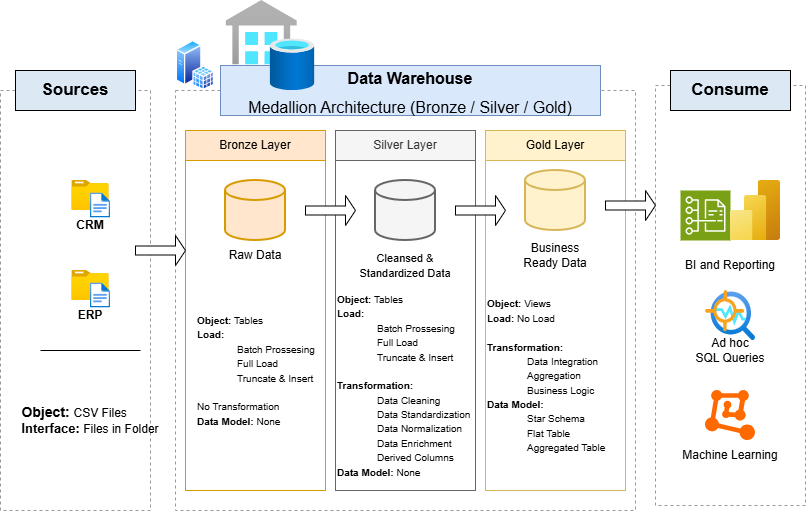

The diagram above was exported from draw.io. Its source (the exported page's mxGraphModel, read from the mxfile embedded in the PNG):
<mxGraphModel dx="913" dy="568" grid="1" gridSize="10" guides="1" tooltips="1" connect="1" arrows="1" fold="1" page="1" pageScale="1" pageWidth="850" pageHeight="1100" math="0" shadow="0">
  <root>
    <mxCell id="0" />
    <mxCell id="1" parent="0" />
    <mxCell id="-hId3WIq2vXLQXS5KszV-1" parent="1" style="rounded=0;whiteSpace=wrap;html=1;fillColor=none;strokeColor=#d6b656;" value="" vertex="1">
      <mxGeometry height="330" width="140" x="550" y="170" as="geometry" />
    </mxCell>
    <mxCell id="UZuHo6oLernslR10KL2g-1" parent="1" style="rounded=0;whiteSpace=wrap;html=1;dashed=1;fillColor=none;strokeColor=#999999;labelBackgroundColor=none;fontColor=#1A1A1A;" value="" vertex="1">
      <mxGeometry height="420" width="150" x="65" y="100" as="geometry" />
    </mxCell>
    <mxCell id="UZuHo6oLernslR10KL2g-5" parent="1" style="rounded=0;whiteSpace=wrap;html=1;fillColor=none;dashed=1;strokeColor=#999999;labelBackgroundColor=none;fontColor=#1A1A1A;" value="" vertex="1">
      <mxGeometry height="420" width="460" x="240" y="100" as="geometry" />
    </mxCell>
    <mxCell id="UZuHo6oLernslR10KL2g-7" parent="1" style="rounded=0;whiteSpace=wrap;html=1;strokeColor=#6c8ebf;labelBackgroundColor=none;fillColor=#dae8fc;align=center;" value="&lt;h1&gt;&lt;font style=&quot;font-size: 16px;&quot;&gt;&lt;font style=&quot;&quot;&gt;Data Warehouse&lt;br&gt;&lt;/font&gt;&lt;span style=&quot;background-color: transparent; color: light-dark(rgb(0, 0, 0), rgb(255, 255, 255)); font-weight: normal;&quot;&gt;Medallion Architecture (Bronze / Silver / Gold)&lt;/span&gt;&lt;/font&gt;&lt;/h1&gt;" vertex="1">
      <mxGeometry height="50" width="380" x="285" y="75" as="geometry" />
    </mxCell>
    <mxCell id="djChxnEKkzat8LHPTnQz-4" parent="1" style="rounded=0;whiteSpace=wrap;html=1;fillColor=#ffe6cc;strokeColor=#d79b00;" value="Bronze Layer" vertex="1">
      <mxGeometry height="30" width="140" x="250" y="140" as="geometry" />
    </mxCell>
    <mxCell id="djChxnEKkzat8LHPTnQz-5" parent="1" style="rounded=0;whiteSpace=wrap;html=1;fillColor=#fff2cc;strokeColor=#d6b656;" value="Gold Layer" vertex="1">
      <mxGeometry height="30" width="140" x="550" y="140" as="geometry" />
    </mxCell>
    <mxCell id="djChxnEKkzat8LHPTnQz-6" parent="1" style="rounded=0;whiteSpace=wrap;html=1;fillColor=#f5f5f5;strokeColor=#666666;fontColor=#333333;" value="Silver Layer" vertex="1">
      <mxGeometry height="30" width="140" x="400" y="140" as="geometry" />
    </mxCell>
    <mxCell id="djChxnEKkzat8LHPTnQz-7" parent="1" style="rounded=0;whiteSpace=wrap;html=1;fillColor=none;strokeColor=#d79b00;" value="" vertex="1">
      <mxGeometry height="330" width="140" x="250" y="170" as="geometry" />
    </mxCell>
    <mxCell id="djChxnEKkzat8LHPTnQz-8" parent="1" style="rounded=0;whiteSpace=wrap;html=1;fillColor=none;strokeColor=#d6b656;" value="" vertex="1">
      <mxGeometry height="330" width="140" x="550" y="170" as="geometry" />
    </mxCell>
    <mxCell id="djChxnEKkzat8LHPTnQz-9" parent="1" style="rounded=0;whiteSpace=wrap;html=1;fillColor=none;fontColor=#333333;strokeColor=#666666;" value="" vertex="1">
      <mxGeometry height="330" width="140" x="400" y="170" as="geometry" />
    </mxCell>
    <mxCell id="djChxnEKkzat8LHPTnQz-10" parent="1" style="image;aspect=fixed;html=1;points=[];align=center;fontSize=12;image=img/lib/azure2/general/Folder_Blank.svg;" value="" vertex="1">
      <mxGeometry height="30" width="40" x="135" y="190" as="geometry" />
    </mxCell>
    <mxCell id="djChxnEKkzat8LHPTnQz-11" parent="1" style="image;aspect=fixed;html=1;points=[];align=center;fontSize=12;image=img/lib/azure2/general/Folder_Blank.svg;" value="" vertex="1">
      <mxGeometry height="30" width="40" x="135" y="280" as="geometry" />
    </mxCell>
    <mxCell id="djChxnEKkzat8LHPTnQz-13" parent="1" style="image;aspect=fixed;html=1;points=[];align=center;fontSize=12;image=img/lib/azure2/general/File.svg;" value="" vertex="1">
      <mxGeometry height="30" width="20" x="155" y="290" as="geometry" />
    </mxCell>
    <mxCell id="djChxnEKkzat8LHPTnQz-14" parent="1" style="image;aspect=fixed;html=1;points=[];align=center;fontSize=12;image=img/lib/azure2/general/File.svg;" value="" vertex="1">
      <mxGeometry height="30" width="20" x="155" y="200" as="geometry" />
    </mxCell>
    <mxCell id="djChxnEKkzat8LHPTnQz-15" parent="1" style="text;html=1;whiteSpace=wrap;strokeColor=none;fillColor=none;align=center;verticalAlign=middle;rounded=0;" value="&lt;b&gt;CRM&lt;/b&gt;" vertex="1">
      <mxGeometry height="30" width="60" x="125" y="220" as="geometry" />
    </mxCell>
    <mxCell id="djChxnEKkzat8LHPTnQz-16" parent="1" style="text;html=1;whiteSpace=wrap;strokeColor=none;fillColor=none;align=center;verticalAlign=middle;rounded=0;" value="&lt;b&gt;ERP&lt;/b&gt;" vertex="1">
      <mxGeometry height="30" width="60" x="125" y="310" as="geometry" />
    </mxCell>
    <mxCell id="djChxnEKkzat8LHPTnQz-20" parent="1" style="verticalLabelPosition=bottom;shadow=0;dashed=0;align=center;html=1;verticalAlign=top;strokeWidth=1;shape=mxgraph.mockup.markup.line;strokeColor=#000000;" value="" vertex="1">
      <mxGeometry height="20" width="100" x="105" y="350" as="geometry" />
    </mxCell>
    <mxCell id="djChxnEKkzat8LHPTnQz-23" parent="1" style="text;html=1;whiteSpace=wrap;strokeColor=none;fillColor=none;align=center;verticalAlign=middle;rounded=0;" value="&lt;div style=&quot;text-align: justify;&quot;&gt;&lt;font style=&quot;background-color: transparent; color: light-dark(rgb(0, 0, 0), rgb(255, 255, 255)); font-size: 14px;&quot;&gt;&lt;b&gt;Object:&lt;/b&gt; &lt;/font&gt;&lt;font style=&quot;background-color: transparent; color: light-dark(rgb(0, 0, 0), rgb(255, 255, 255));&quot;&gt;CSV Files&lt;/font&gt;&lt;/div&gt;&lt;div style=&quot;text-align: justify;&quot;&gt;&lt;font style=&quot;&quot;&gt;&lt;b style=&quot;&quot;&gt;&lt;font style=&quot;font-size: 13px;&quot;&gt;Interface:&lt;/font&gt;&lt;/b&gt; &lt;/font&gt;&lt;font&gt;Files in Folder&lt;/font&gt;&lt;/div&gt;" vertex="1">
      <mxGeometry height="80" width="150" x="80" y="390" as="geometry" />
    </mxCell>
    <mxCell id="djChxnEKkzat8LHPTnQz-24" parent="1" style="rounded=0;whiteSpace=wrap;html=1;dashed=1;fillColor=none;strokeColor=#999999;labelBackgroundColor=none;fontColor=#1A1A1A;" value="" vertex="1">
      <mxGeometry height="420" width="150" x="720" y="95" as="geometry" />
    </mxCell>
    <mxCell id="djChxnEKkzat8LHPTnQz-29" parent="1" style="strokeWidth=2;html=1;shape=mxgraph.flowchart.database;whiteSpace=wrap;fillColor=#f5f5f5;strokeColor=#666666;fontColor=#333333;" value="" vertex="1">
      <mxGeometry height="60" width="60" x="440" y="190" as="geometry" />
    </mxCell>
    <mxCell id="djChxnEKkzat8LHPTnQz-30" parent="1" style="strokeWidth=2;html=1;shape=mxgraph.flowchart.database;whiteSpace=wrap;fillColor=#fff2cc;strokeColor=#d6b656;" value="" vertex="1">
      <mxGeometry height="60" width="60" x="590" y="180" as="geometry" />
    </mxCell>
    <mxCell id="djChxnEKkzat8LHPTnQz-31" parent="1" style="strokeWidth=2;html=1;shape=mxgraph.flowchart.database;whiteSpace=wrap;fillColor=#ffe6cc;strokeColor=#d79b00;" value="" vertex="1">
      <mxGeometry height="60" width="60" x="290" y="190" as="geometry" />
    </mxCell>
    <mxCell id="djChxnEKkzat8LHPTnQz-32" parent="1" style="text;html=1;whiteSpace=wrap;strokeColor=none;fillColor=none;align=center;verticalAlign=middle;rounded=0;" value="Raw Data" vertex="1">
      <mxGeometry height="30" width="60" x="290" y="250" as="geometry" />
    </mxCell>
    <mxCell id="djChxnEKkzat8LHPTnQz-34" parent="1" style="text;html=1;whiteSpace=wrap;strokeColor=none;fillColor=none;align=center;verticalAlign=middle;rounded=0;" value="&lt;font style=&quot;font-size: 11px;&quot;&gt;Cleansed &amp;amp; Standardized Data&lt;/font&gt;" vertex="1">
      <mxGeometry height="30" width="100" x="420" y="260" as="geometry" />
    </mxCell>
    <mxCell id="djChxnEKkzat8LHPTnQz-35" parent="1" style="text;html=1;whiteSpace=wrap;strokeColor=none;fillColor=none;align=center;verticalAlign=middle;rounded=0;" value="&lt;div style=&quot;&quot;&gt;&lt;span style=&quot;background-color: transparent; color: light-dark(rgb(0, 0, 0), rgb(255, 255, 255));&quot;&gt;Business Ready Data&lt;/span&gt;&lt;/div&gt;" vertex="1">
      <mxGeometry height="30" width="80" x="580" y="250" as="geometry" />
    </mxCell>
    <mxCell id="djChxnEKkzat8LHPTnQz-39" parent="1" style="text;html=1;whiteSpace=wrap;strokeColor=none;fillColor=none;align=left;verticalAlign=middle;rounded=0;" value="&lt;font style=&quot;font-size: 10px;&quot;&gt;&lt;b style=&quot;&quot;&gt;Object:&lt;/b&gt; Tables&lt;/font&gt;&lt;div&gt;&lt;b&gt;&lt;font style=&quot;font-size: 10px;&quot;&gt;Load:&lt;/font&gt;&lt;/b&gt;&lt;/div&gt;&lt;blockquote style=&quot;margin: 0px 0px 0px 40px; border-width: medium; border-style: none; border-color: currentcolor; border-image: none; padding: 0px;&quot;&gt;&lt;div&gt;&lt;font style=&quot;font-size: 10px;&quot;&gt;Batch Prossesing&lt;/font&gt;&lt;/div&gt;&lt;div&gt;&lt;font style=&quot;font-size: 10px;&quot;&gt;Full Load&lt;/font&gt;&lt;/div&gt;&lt;div&gt;&lt;font style=&quot;font-size: 10px;&quot;&gt;Truncate &amp;amp; Insert&lt;/font&gt;&lt;/div&gt;&lt;div&gt;&lt;font style=&quot;font-size: 10px;&quot;&gt;&lt;br&gt;&lt;/font&gt;&lt;/div&gt;&lt;/blockquote&gt;&lt;div&gt;&lt;font style=&quot;font-size: 10px;&quot;&gt;No Transformation&lt;/font&gt;&lt;/div&gt;&lt;div&gt;&lt;font style=&quot;font-size: 10px;&quot;&gt;&lt;b style=&quot;&quot;&gt;Data Model:&lt;/b&gt; None&lt;/font&gt;&lt;/div&gt;" vertex="1">
      <mxGeometry height="180" width="120" x="260" y="290" as="geometry" />
    </mxCell>
    <mxCell id="djChxnEKkzat8LHPTnQz-40" parent="1" style="text;html=1;whiteSpace=wrap;strokeColor=none;fillColor=none;align=left;verticalAlign=middle;rounded=0;" value="&lt;font style=&quot;font-size: 10px;&quot;&gt;&lt;b style=&quot;&quot;&gt;Object:&lt;/b&gt; Tables&lt;/font&gt;&lt;div&gt;&lt;b&gt;&lt;font style=&quot;font-size: 10px;&quot;&gt;Load:&lt;/font&gt;&lt;/b&gt;&lt;/div&gt;&lt;blockquote style=&quot;margin: 0px 0px 0px 40px; border-width: medium; border-style: none; border-color: currentcolor; border-image: none; padding: 0px;&quot;&gt;&lt;div&gt;&lt;font style=&quot;font-size: 10px;&quot;&gt;Batch Prossesing&lt;/font&gt;&lt;/div&gt;&lt;div&gt;&lt;font style=&quot;font-size: 10px;&quot;&gt;Full Load&lt;/font&gt;&lt;/div&gt;&lt;div&gt;&lt;font style=&quot;font-size: 10px;&quot;&gt;Truncate &amp;amp; Insert&lt;/font&gt;&lt;/div&gt;&lt;div&gt;&lt;font style=&quot;font-size: 10px;&quot;&gt;&lt;br&gt;&lt;/font&gt;&lt;/div&gt;&lt;/blockquote&gt;&lt;div&gt;&lt;b&gt;&lt;font style=&quot;font-size: 10px;&quot;&gt;Transformation:&lt;/font&gt;&lt;/b&gt;&lt;/div&gt;&lt;blockquote style=&quot;margin: 0px 0px 0px 40px; border-width: medium; border-style: none; border-color: currentcolor; border-image: none; padding: 0px;&quot;&gt;&lt;div&gt;&lt;font style=&quot;font-size: 10px;&quot;&gt;Data Cleaning&lt;/font&gt;&lt;/div&gt;&lt;div&gt;&lt;font style=&quot;font-size: 10px;&quot;&gt;Data Standardization&lt;/font&gt;&lt;/div&gt;&lt;div&gt;&lt;font style=&quot;font-size: 10px;&quot;&gt;Data Normalization&lt;/font&gt;&lt;/div&gt;&lt;div&gt;&lt;font style=&quot;font-size: 10px;&quot;&gt;Data Enrichment&lt;/font&gt;&lt;/div&gt;&lt;div&gt;&lt;font style=&quot;font-size: 10px;&quot;&gt;Derived Columns&lt;/font&gt;&lt;/div&gt;&lt;/blockquote&gt;&lt;div&gt;&lt;font style=&quot;font-size: 10px;&quot;&gt;&lt;b style=&quot;&quot;&gt;Data Model:&lt;/b&gt; None&lt;/font&gt;&lt;/div&gt;" vertex="1">
      <mxGeometry height="210" width="150" x="400" y="290" as="geometry" />
    </mxCell>
    <mxCell id="djChxnEKkzat8LHPTnQz-41" parent="1" style="text;html=1;whiteSpace=wrap;strokeColor=none;fillColor=none;align=left;verticalAlign=middle;rounded=0;" value="&lt;font style=&quot;font-size: 10px;&quot;&gt;&lt;b style=&quot;&quot;&gt;Object: &lt;/b&gt;Views&lt;/font&gt;&lt;div&gt;&lt;font style=&quot;font-size: 10px;&quot;&gt;&lt;b&gt;Load:&lt;/b&gt; No Load&lt;/font&gt;&lt;/div&gt;&lt;blockquote style=&quot;margin: 0px 0px 0px 40px; border-width: medium; border-style: none; border-color: currentcolor; border-image: none; padding: 0px;&quot;&gt;&lt;div&gt;&lt;font style=&quot;font-size: 10px;&quot;&gt;&lt;br&gt;&lt;/font&gt;&lt;/div&gt;&lt;/blockquote&gt;&lt;div&gt;&lt;b&gt;&lt;font style=&quot;font-size: 10px;&quot;&gt;Transformation:&lt;/font&gt;&lt;/b&gt;&lt;/div&gt;&lt;blockquote style=&quot;margin: 0px 0px 0px 40px; border-width: medium; border-style: none; border-color: currentcolor; border-image: none; padding: 0px;&quot;&gt;&lt;div&gt;&lt;font style=&quot;font-size: 10px;&quot;&gt;Data Integration&lt;/font&gt;&lt;/div&gt;&lt;div&gt;&lt;font style=&quot;font-size: 10px;&quot;&gt;Aggregation&lt;/font&gt;&lt;/div&gt;&lt;div&gt;&lt;font style=&quot;font-size: 10px;&quot;&gt;Business Logic&lt;/font&gt;&lt;/div&gt;&lt;/blockquote&gt;&lt;div&gt;&lt;font style=&quot;font-size: 10px;&quot;&gt;&lt;b&gt;Data Model:&lt;/b&gt;&amp;nbsp;&lt;/font&gt;&lt;/div&gt;&lt;blockquote style=&quot;margin: 0px 0px 0px 40px; border-width: medium; border-style: none; border-color: currentcolor; border-image: none; padding: 0px;&quot;&gt;&lt;div&gt;&lt;font style=&quot;font-size: 10px;&quot;&gt;Star Schema&lt;/font&gt;&lt;/div&gt;&lt;div&gt;&lt;font style=&quot;font-size: 10px;&quot;&gt;Flat Table&lt;/font&gt;&lt;/div&gt;&lt;div&gt;&lt;font style=&quot;font-size: 10px;&quot;&gt;Aggregated Table&lt;/font&gt;&lt;/div&gt;&lt;/blockquote&gt;" vertex="1">
      <mxGeometry height="210" width="140" x="550" y="280" as="geometry" />
    </mxCell>
    <mxCell id="djChxnEKkzat8LHPTnQz-47" parent="1" style="sketch=0;points=[[0,0,0],[0.25,0,0],[0.5,0,0],[0.75,0,0],[1,0,0],[0,1,0],[0.25,1,0],[0.5,1,0],[0.75,1,0],[1,1,0],[0,0.25,0],[0,0.5,0],[0,0.75,0],[1,0.25,0],[1,0.5,0],[1,0.75,0]];outlineConnect=0;fontColor=#232F3E;fillColor=#7AA116;strokeColor=#ffffff;dashed=0;verticalLabelPosition=bottom;verticalAlign=top;align=center;html=1;fontSize=12;fontStyle=0;aspect=fixed;shape=mxgraph.aws4.resourceIcon;resIcon=mxgraph.aws4.cost_and_usage_report;" value="" vertex="1">
      <mxGeometry height="50" width="50" x="745" y="200" as="geometry" />
    </mxCell>
    <mxCell id="djChxnEKkzat8LHPTnQz-48" parent="1" style="image;aspect=fixed;html=1;points=[];align=center;fontSize=12;image=img/lib/azure2/analytics/Power_BI_Embedded.svg;" value="" vertex="1">
      <mxGeometry height="60" width="50" x="795" y="190" as="geometry" />
    </mxCell>
    <mxCell id="djChxnEKkzat8LHPTnQz-49" parent="1" style="text;html=1;whiteSpace=wrap;strokeColor=none;fillColor=none;align=center;verticalAlign=middle;rounded=0;" value="BI and Reporting" vertex="1">
      <mxGeometry height="30" width="100" x="745" y="260" as="geometry" />
    </mxCell>
    <mxCell id="djChxnEKkzat8LHPTnQz-51" parent="1" style="image;aspect=fixed;html=1;points=[];align=center;fontSize=12;image=img/lib/azure2/ai_machine_learning/Anomaly_Detector.svg;" value="" vertex="1">
      <mxGeometry height="50" width="50" x="770" y="300" as="geometry" />
    </mxCell>
    <mxCell id="djChxnEKkzat8LHPTnQz-52" parent="1" style="text;html=1;whiteSpace=wrap;strokeColor=none;fillColor=none;align=center;verticalAlign=middle;rounded=0;" value="Ad hoc&lt;div&gt;SQL Queries&lt;/div&gt;" vertex="1">
      <mxGeometry height="20" width="90" x="750" y="350" as="geometry" />
    </mxCell>
    <mxCell id="djChxnEKkzat8LHPTnQz-54" parent="1" style="points=[];aspect=fixed;html=1;align=center;shadow=0;dashed=0;fillColor=#FF6A00;strokeColor=none;shape=mxgraph.alibaba_cloud.machine_learning;" value="" vertex="1">
      <mxGeometry height="50" width="50" x="770" y="400" as="geometry" />
    </mxCell>
    <mxCell id="djChxnEKkzat8LHPTnQz-55" parent="1" style="text;html=1;whiteSpace=wrap;strokeColor=none;fillColor=none;align=center;verticalAlign=middle;rounded=0;" value="Machine Learning" vertex="1">
      <mxGeometry height="30" width="130" x="730" y="450" as="geometry" />
    </mxCell>
    <mxCell id="djChxnEKkzat8LHPTnQz-56" parent="1" style="rounded=0;whiteSpace=wrap;html=1;fillColor=#DCE9F5;" value="&lt;b style=&quot;font-size: 17px;&quot;&gt;Sources&lt;/b&gt;" vertex="1">
      <mxGeometry height="40" width="120" x="80" y="80" as="geometry" />
    </mxCell>
    <mxCell id="djChxnEKkzat8LHPTnQz-57" parent="1" style="rounded=0;whiteSpace=wrap;html=1;fillColor=#DCE9F5;" value="&lt;span style=&quot;font-size: 17px;&quot;&gt;&lt;b&gt;Consume&lt;/b&gt;&lt;/span&gt;" vertex="1">
      <mxGeometry height="40" width="120" x="735" y="80" as="geometry" />
    </mxCell>
    <mxCell id="djChxnEKkzat8LHPTnQz-58" parent="1" style="image;aspect=fixed;html=1;points=[];align=center;fontSize=12;image=img/lib/azure2/databases/SQL_Data_Warehouses.svg;" value="" vertex="1">
      <mxGeometry height="90" width="90" x="290" y="10" as="geometry" />
    </mxCell>
    <mxCell id="djChxnEKkzat8LHPTnQz-59" parent="1" style="image;aspect=fixed;perimeter=ellipsePerimeter;html=1;align=center;shadow=0;dashed=0;spacingTop=3;image=img/lib/active_directory/sql_server.svg;" value="" vertex="1">
      <mxGeometry height="50" width="40" x="240" y="50" as="geometry" />
    </mxCell>
    <mxCell id="-hId3WIq2vXLQXS5KszV-5" parent="1" style="shape=singleArrow;whiteSpace=wrap;html=1;" value="" vertex="1">
      <mxGeometry height="30" width="50" x="370" y="205" as="geometry" />
    </mxCell>
    <mxCell id="-hId3WIq2vXLQXS5KszV-8" parent="1" style="shape=singleArrow;whiteSpace=wrap;html=1;" value="" vertex="1">
      <mxGeometry height="30" width="50" x="520" y="205" as="geometry" />
    </mxCell>
    <mxCell id="-hId3WIq2vXLQXS5KszV-10" parent="1" style="shape=singleArrow;whiteSpace=wrap;html=1;" value="" vertex="1">
      <mxGeometry height="30" width="50" x="670" y="200" as="geometry" />
    </mxCell>
    <mxCell id="-hId3WIq2vXLQXS5KszV-11" parent="1" style="shape=singleArrow;whiteSpace=wrap;html=1;" value="" vertex="1">
      <mxGeometry height="30" width="50" x="200" y="245" as="geometry" />
    </mxCell>
  </root>
</mxGraphModel>